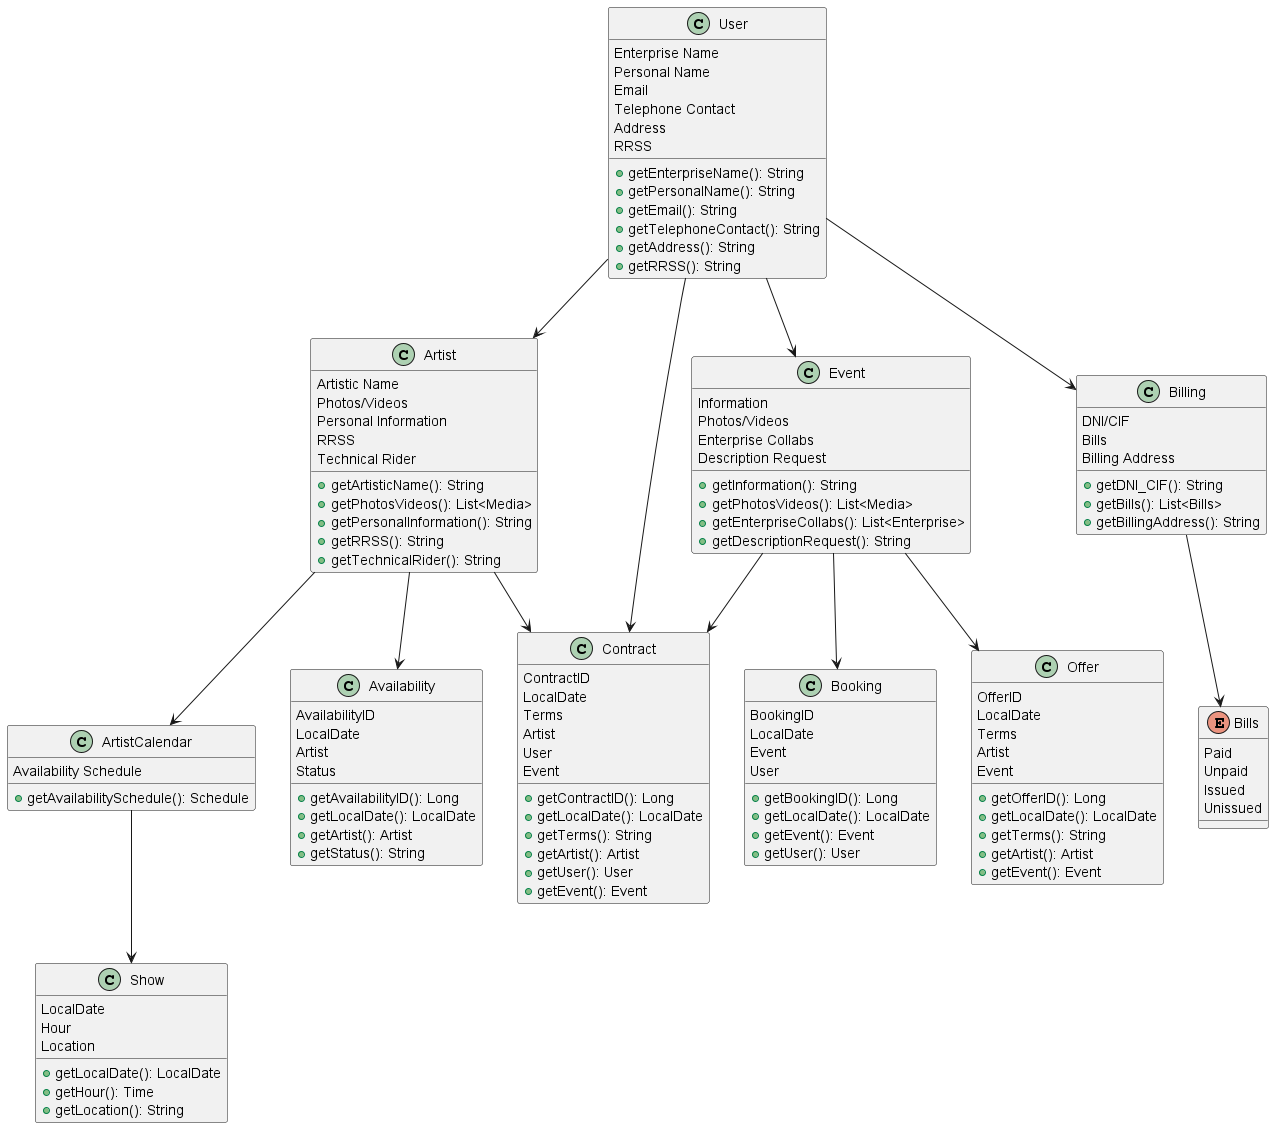

The diagram above was rendered by PlantUML. Its source (embedded in the PNG):
@startuml

User --> Artist
Artist --> ArtistCalendar
User --> Event
User --> Billing
Billing --> Bills
ArtistCalendar --> Show
Event --> Contract
Artist --> Contract
User --> Contract
Event --> Booking
Artist --> Availability
Event --> Offer

class User {
    Enterprise Name
    Personal Name
    Email
    Telephone Contact
    Address
    RRSS
    + getEnterpriseName(): String
    + getPersonalName(): String
    + getEmail(): String
    + getTelephoneContact(): String
    + getAddress(): String
    + getRRSS(): String
}

class Artist {
    Artistic Name
    Photos/Videos
    Personal Information
    RRSS
    Technical Rider
    + getArtisticName(): String
    + getPhotosVideos(): List<Media>
    + getPersonalInformation(): String
    + getRRSS(): String
    + getTechnicalRider(): String
}

class ArtistCalendar {
    Availability Schedule
    + getAvailabilitySchedule(): Schedule
}

class Show {
    LocalDate
    Hour
    Location
    + getLocalDate(): LocalDate
    + getHour(): Time
    + getLocation(): String
}

class Event {
    Information
    Photos/Videos
    Enterprise Collabs
    Description Request
    + getInformation(): String
    + getPhotosVideos(): List<Media>
    + getEnterpriseCollabs(): List<Enterprise>
    + getDescriptionRequest(): String
}

class Contract {
    ContractID
    LocalDate
    Terms
    Artist
    User
    Event
    + getContractID(): Long
    + getLocalDate(): LocalDate
    + getTerms(): String
    + getArtist(): Artist
    + getUser(): User
    + getEvent(): Event
}

class Booking {
    BookingID
    LocalDate
    Event
    User
    + getBookingID(): Long
    + getLocalDate(): LocalDate
    + getEvent(): Event
    + getUser(): User
}

class Availability {
    AvailabilityID
    LocalDate
    Artist
    Status
    + getAvailabilityID(): Long
    + getLocalDate(): LocalDate
    + getArtist(): Artist
    + getStatus(): String
}

class Offer {
    OfferID
    LocalDate
    Terms
    Artist
    Event
    + getOfferID(): Long
    + getLocalDate(): LocalDate
    + getTerms(): String
    + getArtist(): Artist
    + getEvent(): Event
}

class Billing {
    DNI/CIF
    Bills
    Billing Address
    + getDNI_CIF(): String
    + getBills(): List<Bills>
    + getBillingAddress(): String
}

enum Bills {
    Paid
    Unpaid
    Issued
    Unissued
}

@enduml